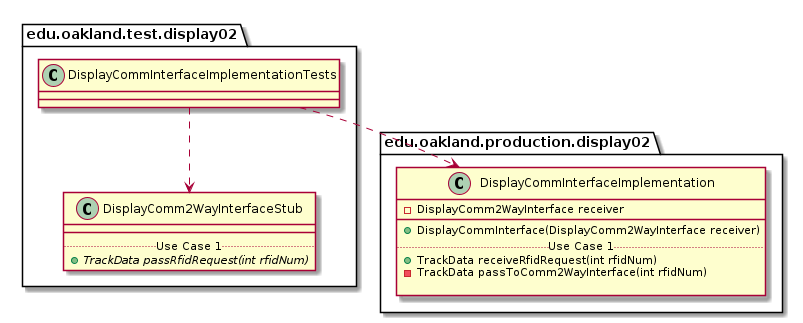

The diagram above was rendered by PlantUML. Its source (embedded in the PNG):
@startuml DisplayCommInterfaceImplementationTests_DirectDependencies


package edu.oakland.test.display02 {
    class DisplayCommInterfaceImplementationTests {

    }
}



package edu.oakland.test.display02 {
    class DisplayComm2WayInterfaceStub {
        __
        .. Use Case 1 ..
        {abstract} + TrackData passRfidRequest(int rfidNum)
    }
}

DisplayCommInterfaceImplementationTests ..> DisplayComm2WayInterfaceStub


package edu.oakland.production.display02 {
    class DisplayCommInterfaceImplementation {
        - DisplayComm2WayInterface receiver
        __
        + DisplayCommInterface(DisplayComm2WayInterface receiver)
        .. Use Case 1 ..
        + TrackData receiveRfidRequest(int rfidNum)
        - TrackData passToComm2WayInterface(int rfidNum)

    }
}

DisplayCommInterfaceImplementationTests ..> DisplayCommInterfaceImplementation



@enduml